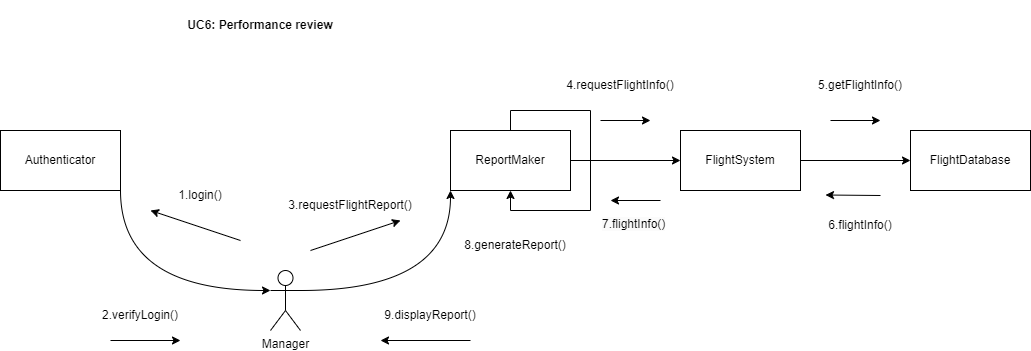

The diagram above was exported from draw.io. Its source (the exported page's mxGraphModel, read from the mxfile embedded in the PNG):
<mxGraphModel dx="2044" dy="600" grid="1" gridSize="10" guides="1" tooltips="1" connect="1" arrows="1" fold="1" page="1" pageScale="1" pageWidth="850" pageHeight="1100" math="0" shadow="0">
  <root>
    <mxCell id="0" />
    <mxCell id="1" parent="0" />
    <mxCell id="u2xJ5iH3zcBU9zYIhKnc-1" value="&lt;b&gt;UC6: Performance review&lt;/b&gt;" style="text;html=1;align=center;verticalAlign=middle;whiteSpace=wrap;rounded=0;" parent="1" vertex="1">
      <mxGeometry x="80" y="100" width="240" height="50" as="geometry" />
    </mxCell>
    <mxCell id="u2xJ5iH3zcBU9zYIhKnc-11" style="edgeStyle=orthogonalEdgeStyle;curved=1;rounded=0;orthogonalLoop=1;jettySize=auto;html=1;exitX=1;exitY=0.3333333333333333;exitDx=0;exitDy=0;exitPerimeter=0;entryX=0;entryY=1;entryDx=0;entryDy=0;" parent="1" source="u2xJ5iH3zcBU9zYIhKnc-2" target="u2xJ5iH3zcBU9zYIhKnc-5" edge="1">
      <mxGeometry relative="1" as="geometry" />
    </mxCell>
    <mxCell id="u2xJ5iH3zcBU9zYIhKnc-2" value="Manager" style="shape=umlActor;verticalLabelPosition=bottom;verticalAlign=top;html=1;outlineConnect=0;" parent="1" vertex="1">
      <mxGeometry x="210" y="370" width="30" height="60" as="geometry" />
    </mxCell>
    <mxCell id="u2xJ5iH3zcBU9zYIhKnc-3" value="FlightDatabase" style="rounded=0;whiteSpace=wrap;html=1;" parent="1" vertex="1">
      <mxGeometry x="850" y="230" width="120" height="60" as="geometry" />
    </mxCell>
    <mxCell id="u2xJ5iH3zcBU9zYIhKnc-13" style="edgeStyle=orthogonalEdgeStyle;curved=1;rounded=0;orthogonalLoop=1;jettySize=auto;html=1;exitX=1;exitY=0.5;exitDx=0;exitDy=0;entryX=0;entryY=0.5;entryDx=0;entryDy=0;" parent="1" source="u2xJ5iH3zcBU9zYIhKnc-4" target="u2xJ5iH3zcBU9zYIhKnc-3" edge="1">
      <mxGeometry relative="1" as="geometry" />
    </mxCell>
    <mxCell id="u2xJ5iH3zcBU9zYIhKnc-4" value="FlightSystem" style="rounded=0;whiteSpace=wrap;html=1;" parent="1" vertex="1">
      <mxGeometry x="620" y="230" width="120" height="60" as="geometry" />
    </mxCell>
    <mxCell id="u2xJ5iH3zcBU9zYIhKnc-12" style="edgeStyle=orthogonalEdgeStyle;curved=1;rounded=0;orthogonalLoop=1;jettySize=auto;html=1;exitX=1;exitY=0.5;exitDx=0;exitDy=0;entryX=0;entryY=0.5;entryDx=0;entryDy=0;" parent="1" source="u2xJ5iH3zcBU9zYIhKnc-5" target="u2xJ5iH3zcBU9zYIhKnc-4" edge="1">
      <mxGeometry relative="1" as="geometry" />
    </mxCell>
    <mxCell id="u2xJ5iH3zcBU9zYIhKnc-5" value="ReportMaker" style="rounded=0;whiteSpace=wrap;html=1;" parent="1" vertex="1">
      <mxGeometry x="390" y="230" width="120" height="60" as="geometry" />
    </mxCell>
    <mxCell id="u2xJ5iH3zcBU9zYIhKnc-6" value="Authenticator" style="rounded=0;whiteSpace=wrap;html=1;" parent="1" vertex="1">
      <mxGeometry x="-60" y="230" width="120" height="60" as="geometry" />
    </mxCell>
    <mxCell id="u2xJ5iH3zcBU9zYIhKnc-10" style="edgeStyle=orthogonalEdgeStyle;curved=1;rounded=0;orthogonalLoop=1;jettySize=auto;html=1;exitX=1;exitY=1;exitDx=0;exitDy=0;entryX=0;entryY=0.3333333333333333;entryDx=0;entryDy=0;entryPerimeter=0;" parent="1" source="u2xJ5iH3zcBU9zYIhKnc-6" target="u2xJ5iH3zcBU9zYIhKnc-2" edge="1">
      <mxGeometry relative="1" as="geometry" />
    </mxCell>
    <mxCell id="u2xJ5iH3zcBU9zYIhKnc-14" value="" style="endArrow=classic;html=1;rounded=0;curved=1;" parent="1" edge="1">
      <mxGeometry width="50" height="50" relative="1" as="geometry">
        <mxPoint x="180" y="340" as="sourcePoint" />
        <mxPoint x="90" y="310" as="targetPoint" />
      </mxGeometry>
    </mxCell>
    <mxCell id="u2xJ5iH3zcBU9zYIhKnc-15" value="" style="endArrow=classic;html=1;rounded=0;curved=1;" parent="1" edge="1">
      <mxGeometry width="50" height="50" relative="1" as="geometry">
        <mxPoint x="50" y="440" as="sourcePoint" />
        <mxPoint x="120" y="440" as="targetPoint" />
      </mxGeometry>
    </mxCell>
    <mxCell id="u2xJ5iH3zcBU9zYIhKnc-19" value="2.verifyLogin()" style="text;html=1;align=center;verticalAlign=middle;whiteSpace=wrap;rounded=0;" parent="1" vertex="1">
      <mxGeometry x="50" y="400" width="60" height="30" as="geometry" />
    </mxCell>
    <mxCell id="u2xJ5iH3zcBU9zYIhKnc-20" value="1.login()" style="text;html=1;align=center;verticalAlign=middle;whiteSpace=wrap;rounded=0;" parent="1" vertex="1">
      <mxGeometry x="110" y="280" width="60" height="30" as="geometry" />
    </mxCell>
    <mxCell id="u2xJ5iH3zcBU9zYIhKnc-21" value="" style="endArrow=classic;html=1;rounded=0;curved=1;" parent="1" edge="1">
      <mxGeometry width="50" height="50" relative="1" as="geometry">
        <mxPoint x="250" y="350" as="sourcePoint" />
        <mxPoint x="340" y="320" as="targetPoint" />
      </mxGeometry>
    </mxCell>
    <mxCell id="u2xJ5iH3zcBU9zYIhKnc-23" value="3.requestFlightReport()" style="text;html=1;align=center;verticalAlign=middle;whiteSpace=wrap;rounded=0;" parent="1" vertex="1">
      <mxGeometry x="260" y="290" width="60" height="30" as="geometry" />
    </mxCell>
    <mxCell id="u2xJ5iH3zcBU9zYIhKnc-24" value="" style="endArrow=classic;html=1;rounded=0;curved=1;" parent="1" edge="1">
      <mxGeometry width="50" height="50" relative="1" as="geometry">
        <mxPoint x="540" y="220" as="sourcePoint" />
        <mxPoint x="590" y="220" as="targetPoint" />
      </mxGeometry>
    </mxCell>
    <mxCell id="u2xJ5iH3zcBU9zYIhKnc-25" value="" style="endArrow=classic;html=1;rounded=0;curved=1;" parent="1" edge="1">
      <mxGeometry width="50" height="50" relative="1" as="geometry">
        <mxPoint x="770" y="220" as="sourcePoint" />
        <mxPoint x="820" y="220" as="targetPoint" />
      </mxGeometry>
    </mxCell>
    <mxCell id="u2xJ5iH3zcBU9zYIhKnc-26" value="5.getFlightInfo()" style="text;html=1;align=center;verticalAlign=middle;whiteSpace=wrap;rounded=0;" parent="1" vertex="1">
      <mxGeometry x="770" y="170" width="60" height="30" as="geometry" />
    </mxCell>
    <mxCell id="u2xJ5iH3zcBU9zYIhKnc-27" value="4.requestFlightInfo()" style="text;html=1;align=center;verticalAlign=middle;whiteSpace=wrap;rounded=0;" parent="1" vertex="1">
      <mxGeometry x="530" y="170" width="60" height="30" as="geometry" />
    </mxCell>
    <mxCell id="u2xJ5iH3zcBU9zYIhKnc-29" style="edgeStyle=orthogonalEdgeStyle;rounded=0;orthogonalLoop=1;jettySize=auto;html=1;exitX=0.5;exitY=0;exitDx=0;exitDy=0;" parent="1" source="u2xJ5iH3zcBU9zYIhKnc-5" target="u2xJ5iH3zcBU9zYIhKnc-5" edge="1">
      <mxGeometry relative="1" as="geometry" />
    </mxCell>
    <mxCell id="u2xJ5iH3zcBU9zYIhKnc-30" value="8.generateReport()" style="text;html=1;align=center;verticalAlign=middle;whiteSpace=wrap;rounded=0;" parent="1" vertex="1">
      <mxGeometry x="425" y="330" width="60" height="30" as="geometry" />
    </mxCell>
    <mxCell id="u2xJ5iH3zcBU9zYIhKnc-31" value="" style="endArrow=classic;html=1;rounded=0;" parent="1" edge="1">
      <mxGeometry width="50" height="50" relative="1" as="geometry">
        <mxPoint x="410" y="440" as="sourcePoint" />
        <mxPoint x="320" y="440" as="targetPoint" />
      </mxGeometry>
    </mxCell>
    <mxCell id="u2xJ5iH3zcBU9zYIhKnc-32" value="9.displayReport()" style="text;html=1;align=center;verticalAlign=middle;whiteSpace=wrap;rounded=0;" parent="1" vertex="1">
      <mxGeometry x="340" y="400" width="60" height="30" as="geometry" />
    </mxCell>
    <mxCell id="NC7HCF1ks3UOqGNdCZcF-1" value="" style="endArrow=classic;html=1;rounded=0;" edge="1" parent="1">
      <mxGeometry width="50" height="50" relative="1" as="geometry">
        <mxPoint x="820" y="295" as="sourcePoint" />
        <mxPoint x="765" y="294.5" as="targetPoint" />
      </mxGeometry>
    </mxCell>
    <mxCell id="NC7HCF1ks3UOqGNdCZcF-2" value="6.flightInfo()" style="text;html=1;align=center;verticalAlign=middle;whiteSpace=wrap;rounded=0;" vertex="1" parent="1">
      <mxGeometry x="770" y="310" width="60" height="30" as="geometry" />
    </mxCell>
    <mxCell id="NC7HCF1ks3UOqGNdCZcF-4" value="&lt;span style=&quot;color: rgb(0, 0, 0); font-family: Helvetica; font-size: 12px; font-style: normal; font-variant-ligatures: normal; font-variant-caps: normal; font-weight: 400; letter-spacing: normal; orphans: 2; text-align: center; text-indent: 0px; text-transform: none; widows: 2; word-spacing: 0px; -webkit-text-stroke-width: 0px; white-space: normal; background-color: rgb(251, 251, 251); text-decoration-thickness: initial; text-decoration-style: initial; text-decoration-color: initial; display: inline !important; float: none;&quot;&gt;7.flightInfo()&lt;/span&gt;" style="text;whiteSpace=wrap;html=1;" vertex="1" parent="1">
      <mxGeometry x="540" y="310" width="100" height="40" as="geometry" />
    </mxCell>
    <mxCell id="NC7HCF1ks3UOqGNdCZcF-5" value="" style="endArrow=classic;html=1;rounded=0;" edge="1" parent="1">
      <mxGeometry width="50" height="50" relative="1" as="geometry">
        <mxPoint x="600" y="300" as="sourcePoint" />
        <mxPoint x="550" y="300" as="targetPoint" />
      </mxGeometry>
    </mxCell>
  </root>
</mxGraphModel>